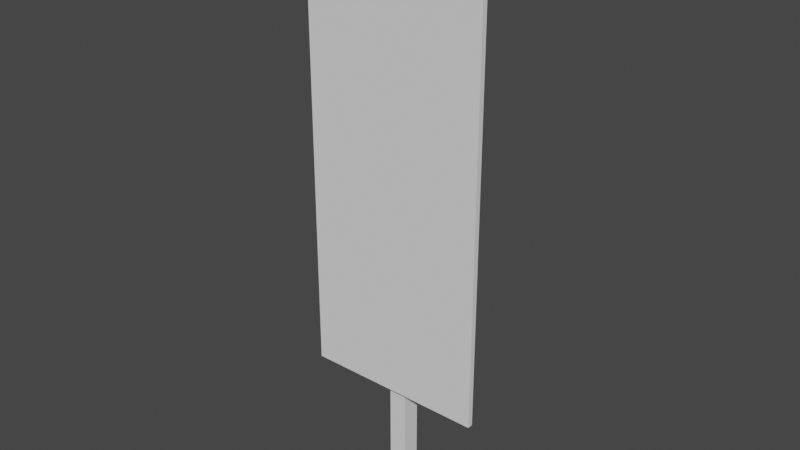 # Source: waypoint.blend  (saved by Blender 2.92.15; exported with 4.5.12 LTS)
import bpy
from mathutils import Matrix  # noqa: F401  (used for matrix-valued properties, if any)

bpy.ops.wm.read_factory_settings(use_empty=True)
scene = bpy.context.scene
scene.name = 'Scene'

# ---- collections
col_collection = bpy.data.collections.new('Collection'); scene.collection.children.link(col_collection)

# ---- world
world_world = bpy.data.worlds.new('World'); scene.world = world_world
world_world.use_nodes = True; world_world.node_tree.nodes.clear()
_N = world_world.node_tree.nodes; _L = world_world.node_tree.links
n0 = _N.new('ShaderNodeOutputWorld'); n0.name = 'World Output'; n0.location = (300, 300)
n1 = _N.new('ShaderNodeBackground'); n1.name = 'Background'; n1.location = (10, 300)
n1.inputs[0].default_value = (0.05088, 0.05088, 0.05088, 1.0)
_L.new(n1.outputs[0], n0.inputs[0])
n0.is_active_output = True
world_world.color = (0.05088, 0.05088, 0.05088)
world_world.use_sun_shadow = False
world_world.sun_shadow_jitter_overblur = 0.0

# ---- meshes
me_cube_001 = bpy.data.meshes.new('Cube.001')
me_cube_001.from_pydata([(-1.0, -1.0, -1.0), (-1.0, -1.0, 1.0), (-1.0, 1.0, -1.0), (-1.0, 1.0, 1.0), (1.0, -1.0, -1.0), (1.0, -1.0, 1.0), (1.0, 1.0, -1.0), (1.0, 1.0, 1.0)], [], [(0, 1, 3, 2), (2, 3, 7, 6), (6, 7, 5, 4), (4, 5, 1, 0), (2, 6, 4, 0), (7, 3, 1, 5)])
_uv = me_cube_001.uv_layers.new(name='UVMap')
_uv.uv.foreach_set('vector', [0.375, 0.0, 0.625, 0.0, 0.625, 0.25, 0.375, 0.25, 0.375, 0.25, 0.625, 0.25, 0.625, 0.5, 0.375, 0.5, 0.375, 0.5, 0.625, 0.5, 0.625, 0.75, 0.375, 0.75, 0.375, 0.75, 0.625, 0.75, 0.625, 1.0, 0.375, 1.0, 0.125, 0.5, 0.375, 0.5, 0.375, 0.75, 0.125, 0.75, 0.625, 0.5, 0.875, 0.5, 0.875, 0.75, 0.625, 0.75])
me_cube_001.use_remesh_fix_poles = True
me_cube_001.use_remesh_preserve_attributes = False
me_cube_001.use_mirror_vertex_groups = False
me_cube_001.update()
me_cube_002 = bpy.data.meshes.new('Cube.002')
me_cube_002.from_pydata([(-1.0, -1.0, -1.0), (-1.0, -1.0, 1.0), (-1.0, 1.0, -1.0), (-1.0, 1.0, 1.0), (1.0, -1.0, -1.0), (1.0, -1.0, 1.0), (1.0, 1.0, -1.0), (1.0, 1.0, 1.0)], [], [(0, 1, 3, 2), (2, 3, 7, 6), (6, 7, 5, 4), (4, 5, 1, 0), (2, 6, 4, 0), (7, 3, 1, 5)])
_uv = me_cube_002.uv_layers.new(name='UVMap')
_uv.uv.foreach_set('vector', [0.375, 0.0, 0.625, 0.0, 0.625, 0.25, 0.375, 0.25, 0.375, 0.25, 0.625, 0.25, 0.625, 0.5, 0.375, 0.5, 0.375, 0.5, 0.625, 0.5, 0.625, 0.75, 0.375, 0.75, 0.375, 0.75, 0.625, 0.75, 0.625, 1.0, 0.375, 1.0, 0.125, 0.5, 0.375, 0.5, 0.375, 0.75, 0.125, 0.75, 0.625, 0.5, 0.875, 0.5, 0.875, 0.75, 0.625, 0.75])
me_cube_002.use_remesh_fix_poles = True
me_cube_002.use_remesh_preserve_attributes = False
me_cube_002.use_mirror_vertex_groups = False
me_cube_002.update()
me_cube = bpy.data.meshes.new('Cube')
me_cube.from_pydata([(-1.0, -1.0, -1.0), (-1.0, -1.0, 1.0), (-1.0, 1.0, -1.0), (-1.0, 1.0, 1.0), (1.0, -1.0, -1.0), (1.0, -1.0, 1.0), (1.0, 1.0, -1.0), (1.0, 1.0, 1.0)], [], [(0, 1, 3, 2), (2, 3, 7, 6), (6, 7, 5, 4), (4, 5, 1, 0), (2, 6, 4, 0), (7, 3, 1, 5)])
_uv = me_cube.uv_layers.new(name='UVMap')
_uv.uv.foreach_set('vector', [0.375, 0.0, 0.625, 0.0, 0.625, 0.25, 0.375, 0.25, 0.375, 0.25, 0.625, 0.25, 0.625, 0.5, 0.375, 0.5, 0.375, 0.5, 0.625, 0.5, 0.625, 0.75, 0.375, 0.75, 0.375, 0.75, 0.625, 0.75, 0.625, 1.0, 0.375, 1.0, 0.125, 0.5, 0.375, 0.5, 0.375, 0.75, 0.125, 0.75, 0.625, 0.5, 0.875, 0.5, 0.875, 0.75, 0.625, 0.75])
me_cube.use_remesh_fix_poles = True
me_cube.use_remesh_preserve_attributes = False
me_cube.use_mirror_vertex_groups = False
me_cube.update()

# ---- objects
ob_cube = bpy.data.objects.new('Cube', me_cube_001)
ob_cube_001 = bpy.data.objects.new('Cube.001', me_cube_002)
ob_cube_002 = bpy.data.objects.new('Cube.002', me_cube)

# ---- transforms, parenting, visibility, modifiers, constraints
ob_cube.location = (0.0, -0.009041, 0.7116)
ob_cube.scale = (0.02369, 0.02369, 0.7107)
ob_cube.lineart.crease_threshold = 0.0
ob_cube_001.location = (0.0, -0.02534, 1.44)
ob_cube_001.scale = (0.2996, 0.03735, 0.02369)
ob_cube_001.lineart.crease_threshold = 0.0
ob_cube_002.location = (0.0, -0.05006, 0.856)
ob_cube_002.scale = (0.2369, 0.007066, 0.5698)
ob_cube_002.lineart.crease_threshold = 0.0

# ---- collection membership
col_collection.objects.link(ob_cube)
col_collection.objects.link(ob_cube_001)
col_collection.objects.link(ob_cube_002)

# ---- scene / render settings (as saved in the file)
scene.frame_start = 1; scene.frame_end = 250; scene.frame_set(1)
scene.render.engine = 'BLENDER_EEVEE_NEXT'
scene.cycles.use_denoising = False
scene.cycles.samples = 128
scene.cycles.sampling_pattern = 'TABULATED_SOBOL'
scene.cycles.use_adaptive_sampling = False
scene.cycles.use_light_tree = False
scene.view_settings.view_transform = 'Filmic'
bpy.context.view_layer.update()

# ---- added for rendering (the .blend has no active camera and no usable light): camera, sun
cam_auto = bpy.data.cameras.new('AutoCamera')
cam_auto.lens = 50.0
cam_auto.sensor_width = 36.0
cam_auto.clip_end = 1000.0
ob_auto_camera = bpy.data.objects.new('AutoCamera', cam_auto)
scene.collection.objects.link(ob_auto_camera)
ob_auto_camera.location = (1.46438, -1.78127, 1.90382)
ob_auto_camera.rotation_euler = (1.09748, -7.21219e-08, 0.694738)
scene.camera = ob_auto_camera
light_auto_sun = bpy.data.lights.new('AutoSun', 'SUN')
light_auto_sun.energy = 3.0
light_auto_sun.angle = 0.0523599
ob_auto_sun = bpy.data.objects.new('AutoSun', light_auto_sun)
scene.collection.objects.link(ob_auto_sun)
ob_auto_sun.rotation_euler = (0.872665, 0.174533, 0.523599)
bpy.context.view_layer.update()
